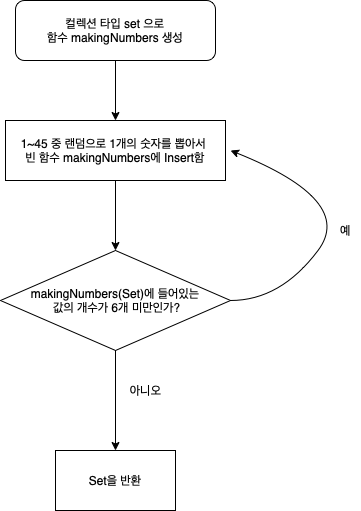

The diagram above was exported from draw.io. Its source (the exported page's mxGraphModel, read from the mxfile embedded in the PNG):
<mxGraphModel dx="842" dy="552" grid="1" gridSize="10" guides="1" tooltips="1" connect="1" arrows="1" fold="1" page="1" pageScale="1" pageWidth="583" pageHeight="827" math="0" shadow="0">
  <root>
    <mxCell id="0" />
    <mxCell id="1" parent="0" />
    <mxCell id="X88JM_Bg5K__dE7zBggY-3" value="" style="edgeStyle=orthogonalEdgeStyle;rounded=0;orthogonalLoop=1;jettySize=auto;html=1;" edge="1" parent="1" source="X88JM_Bg5K__dE7zBggY-1" target="X88JM_Bg5K__dE7zBggY-4">
      <mxGeometry relative="1" as="geometry">
        <mxPoint x="260" y="200" as="targetPoint" />
      </mxGeometry>
    </mxCell>
    <mxCell id="X88JM_Bg5K__dE7zBggY-1" value="컬렉션 타입 set 으로&lt;br&gt;함수 makingNumbers 생성" style="rounded=1;whiteSpace=wrap;html=1;" vertex="1" parent="1">
      <mxGeometry x="160" y="60" width="200" height="60" as="geometry" />
    </mxCell>
    <mxCell id="X88JM_Bg5K__dE7zBggY-6" value="" style="edgeStyle=orthogonalEdgeStyle;rounded=0;orthogonalLoop=1;jettySize=auto;html=1;" edge="1" parent="1" source="X88JM_Bg5K__dE7zBggY-4" target="X88JM_Bg5K__dE7zBggY-5">
      <mxGeometry relative="1" as="geometry" />
    </mxCell>
    <mxCell id="X88JM_Bg5K__dE7zBggY-4" value="1~45 중 랜덤으로 1개의 숫자를 뽑아서&amp;nbsp;&lt;br&gt;빈 함수 makingNumbers에 Insert함" style="rounded=0;whiteSpace=wrap;html=1;" vertex="1" parent="1">
      <mxGeometry x="150" y="180" width="220" height="60" as="geometry" />
    </mxCell>
    <mxCell id="X88JM_Bg5K__dE7zBggY-12" value="" style="edgeStyle=orthogonalEdgeStyle;rounded=0;orthogonalLoop=1;jettySize=auto;html=1;" edge="1" parent="1" source="X88JM_Bg5K__dE7zBggY-5" target="X88JM_Bg5K__dE7zBggY-11">
      <mxGeometry relative="1" as="geometry" />
    </mxCell>
    <mxCell id="X88JM_Bg5K__dE7zBggY-5" value="makingNumbers(Set)에 들어있는&lt;br&gt;&amp;nbsp;값의 개수가 6개 미만인가?" style="rhombus;whiteSpace=wrap;html=1;rounded=0;" vertex="1" parent="1">
      <mxGeometry x="145" y="310" width="230" height="100" as="geometry" />
    </mxCell>
    <mxCell id="X88JM_Bg5K__dE7zBggY-11" value="Set을 반환" style="whiteSpace=wrap;html=1;rounded=0;" vertex="1" parent="1">
      <mxGeometry x="200" y="510" width="120" height="60" as="geometry" />
    </mxCell>
    <mxCell id="X88JM_Bg5K__dE7zBggY-15" value="" style="curved=1;endArrow=classic;html=1;rounded=0;" edge="1" parent="1">
      <mxGeometry width="50" height="50" relative="1" as="geometry">
        <mxPoint x="375" y="360" as="sourcePoint" />
        <mxPoint x="375" y="210" as="targetPoint" />
        <Array as="points">
          <mxPoint x="425" y="360" />
          <mxPoint x="500" y="260" />
        </Array>
      </mxGeometry>
    </mxCell>
    <mxCell id="X88JM_Bg5K__dE7zBggY-16" value="예" style="text;html=1;align=center;verticalAlign=middle;resizable=0;points=[];autosize=1;strokeColor=none;fillColor=none;" vertex="1" parent="1">
      <mxGeometry x="475" y="280" width="30" height="20" as="geometry" />
    </mxCell>
    <mxCell id="X88JM_Bg5K__dE7zBggY-17" value="아니오" style="text;html=1;align=center;verticalAlign=middle;resizable=0;points=[];autosize=1;strokeColor=none;fillColor=none;" vertex="1" parent="1">
      <mxGeometry x="265" y="440" width="50" height="20" as="geometry" />
    </mxCell>
  </root>
</mxGraphModel>